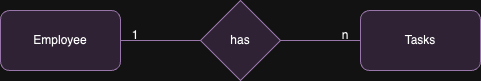

The diagram above was exported from draw.io. Its source (the exported page's mxGraphModel, read from the mxfile embedded in the PNG):
<mxGraphModel dx="714" dy="666" grid="1" gridSize="10" guides="1" tooltips="1" connect="1" arrows="1" fold="1" page="1" pageScale="1" pageWidth="850" pageHeight="1100" math="0" shadow="0">
  <root>
    <mxCell id="0" />
    <mxCell id="1" parent="0" />
    <mxCell id="7N1e8JmaaIz34vuj6feb-1" value="Employee" style="rounded=1;whiteSpace=wrap;html=1;fillColor=#e1d5e7;strokeColor=#9673a6;" vertex="1" parent="1">
      <mxGeometry x="185" y="260" width="120" height="60" as="geometry" />
    </mxCell>
    <mxCell id="7N1e8JmaaIz34vuj6feb-2" value="has" style="rhombus;whiteSpace=wrap;html=1;fillColor=#e1d5e7;strokeColor=#9673a6;" vertex="1" parent="1">
      <mxGeometry x="385" y="250" width="80" height="80" as="geometry" />
    </mxCell>
    <mxCell id="7N1e8JmaaIz34vuj6feb-5" value="Tasks" style="rounded=1;whiteSpace=wrap;html=1;fillColor=#e1d5e7;strokeColor=#9673a6;" vertex="1" parent="1">
      <mxGeometry x="545" y="260" width="120" height="60" as="geometry" />
    </mxCell>
    <mxCell id="7N1e8JmaaIz34vuj6feb-6" value="" style="endArrow=none;html=1;rounded=0;entryX=0;entryY=0.5;entryDx=0;entryDy=0;exitX=1;exitY=0.5;exitDx=0;exitDy=0;fillColor=#e1d5e7;strokeColor=#9673a6;" edge="1" parent="1" source="7N1e8JmaaIz34vuj6feb-2" target="7N1e8JmaaIz34vuj6feb-5">
      <mxGeometry width="50" height="50" relative="1" as="geometry">
        <mxPoint x="505" y="370" as="sourcePoint" />
        <mxPoint x="555" y="320" as="targetPoint" />
      </mxGeometry>
    </mxCell>
    <mxCell id="7N1e8JmaaIz34vuj6feb-7" value="" style="endArrow=none;html=1;rounded=0;exitX=1;exitY=0.5;exitDx=0;exitDy=0;entryX=0;entryY=0.5;entryDx=0;entryDy=0;fillColor=#e1d5e7;strokeColor=#9673a6;" edge="1" parent="1" source="7N1e8JmaaIz34vuj6feb-1" target="7N1e8JmaaIz34vuj6feb-2">
      <mxGeometry width="50" height="50" relative="1" as="geometry">
        <mxPoint x="335" y="340" as="sourcePoint" />
        <mxPoint x="375" y="360" as="targetPoint" />
      </mxGeometry>
    </mxCell>
    <mxCell id="7N1e8JmaaIz34vuj6feb-8" value="1" style="text;html=1;align=center;verticalAlign=middle;whiteSpace=wrap;rounded=0;" vertex="1" parent="1">
      <mxGeometry x="290" y="270" width="60" height="30" as="geometry" />
    </mxCell>
    <mxCell id="7N1e8JmaaIz34vuj6feb-9" value="n" style="text;html=1;align=center;verticalAlign=middle;whiteSpace=wrap;rounded=0;" vertex="1" parent="1">
      <mxGeometry x="500" y="270" width="60" height="30" as="geometry" />
    </mxCell>
  </root>
</mxGraphModel>